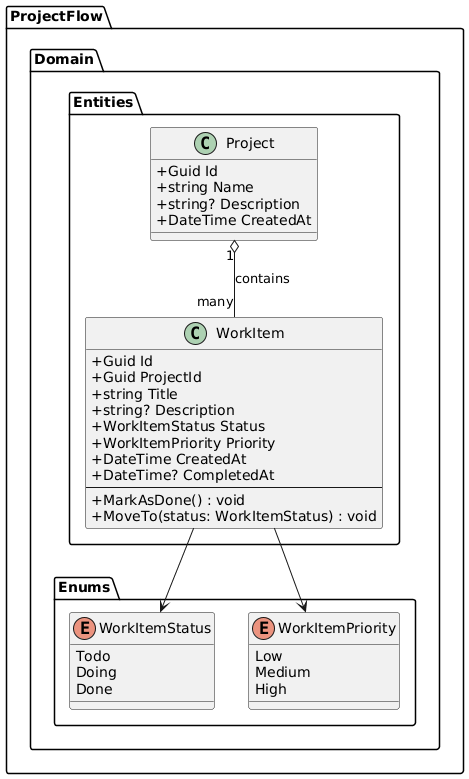

The diagram above was rendered by PlantUML. Its source (embedded in the PNG):
@startuml
skinparam classAttributeIconSize 0

package "ProjectFlow.Domain" {

  package "Entities" {
    class Project {
      +Guid Id
      +string Name
      +string? Description
      +DateTime CreatedAt
    }

    class WorkItem {
      +Guid Id
      +Guid ProjectId
      +string Title
      +string? Description
      +WorkItemStatus Status
      +WorkItemPriority Priority
      +DateTime CreatedAt
      +DateTime? CompletedAt
      --
      +MarkAsDone() : void
      +MoveTo(status: WorkItemStatus) : void
    }
  }

  package "Enums" {
    enum WorkItemStatus {
      Todo
      Doing
      Done
    }

    enum WorkItemPriority {
      Low
      Medium
      High
    }
  }

  Project "1" o-- "many" WorkItem : contains
  WorkItem --> WorkItemStatus
  WorkItem --> WorkItemPriority
}
@enduml